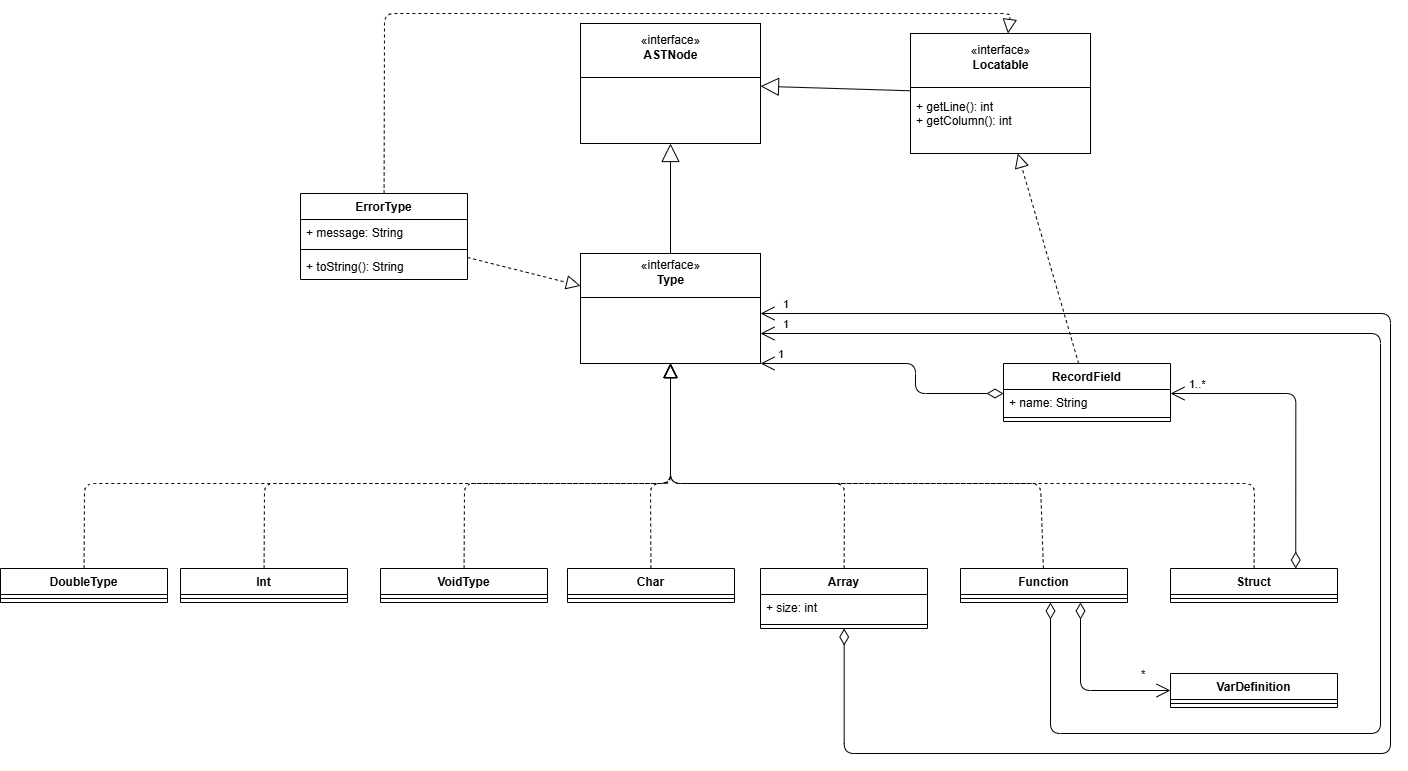

The diagram above was exported from draw.io. Its source (the exported page's mxGraphModel, read from the mxfile embedded in the PNG):
<mxGraphModel dx="3420" dy="1313" grid="1" gridSize="10" guides="1" tooltips="1" connect="1" arrows="1" fold="1" page="1" pageScale="1" pageWidth="827" pageHeight="1169" math="0" shadow="0">
  <root>
    <mxCell id="0" />
    <mxCell id="1" parent="0" />
    <mxCell id="rlbLfpFhO2BiyqU0LLHT-1" value="" style="group" parent="1" vertex="1" connectable="0">
      <mxGeometry x="510" y="40" width="180" height="120" as="geometry" />
    </mxCell>
    <mxCell id="rlbLfpFhO2BiyqU0LLHT-2" value="+ method(type): type" style="text;strokeColor=none;fillColor=none;align=left;verticalAlign=top;spacingLeft=4;spacingRight=4;overflow=hidden;rotatable=0;points=[[0,0.5],[1,0.5]];portConstraint=eastwest;" parent="rlbLfpFhO2BiyqU0LLHT-1" vertex="1">
      <mxGeometry y="60" width="180" height="50" as="geometry" />
    </mxCell>
    <mxCell id="rlbLfpFhO2BiyqU0LLHT-3" value="«interface»&lt;br&gt;&lt;b&gt;ASTNode&lt;br&gt;&lt;br&gt;&lt;br&gt;&lt;br&gt;&lt;br&gt;&lt;br&gt;&lt;/b&gt;" style="html=1;" parent="rlbLfpFhO2BiyqU0LLHT-1" vertex="1">
      <mxGeometry width="180" height="120" as="geometry" />
    </mxCell>
    <mxCell id="rlbLfpFhO2BiyqU0LLHT-4" value="" style="line;strokeWidth=1;fillColor=none;align=left;verticalAlign=middle;spacingTop=-1;spacingLeft=3;spacingRight=3;rotatable=0;labelPosition=right;points=[];portConstraint=eastwest;" parent="rlbLfpFhO2BiyqU0LLHT-1" vertex="1">
      <mxGeometry y="50" width="180" height="8" as="geometry" />
    </mxCell>
    <mxCell id="rlbLfpFhO2BiyqU0LLHT-5" value="" style="group" parent="1" vertex="1" connectable="0">
      <mxGeometry x="510" y="270" width="193.5" height="126" as="geometry" />
    </mxCell>
    <mxCell id="rlbLfpFhO2BiyqU0LLHT-6" value="+ method(type): type" style="text;strokeColor=none;fillColor=none;align=left;verticalAlign=top;spacingLeft=4;spacingRight=4;overflow=hidden;rotatable=0;points=[[0,0.5],[1,0.5]];portConstraint=eastwest;" parent="rlbLfpFhO2BiyqU0LLHT-5" vertex="1">
      <mxGeometry y="60" width="180" height="50" as="geometry" />
    </mxCell>
    <mxCell id="rlbLfpFhO2BiyqU0LLHT-7" value="«interface»&lt;br&gt;&lt;b&gt;Type&lt;br&gt;&lt;br&gt;&lt;br&gt;&lt;br&gt;&lt;br&gt;&lt;br&gt;&lt;/b&gt;" style="html=1;" parent="rlbLfpFhO2BiyqU0LLHT-5" vertex="1">
      <mxGeometry width="180" height="110" as="geometry" />
    </mxCell>
    <mxCell id="rlbLfpFhO2BiyqU0LLHT-8" value="" style="line;strokeWidth=1;fillColor=none;align=left;verticalAlign=middle;spacingTop=-1;spacingLeft=3;spacingRight=3;rotatable=0;labelPosition=right;points=[];portConstraint=eastwest;" parent="rlbLfpFhO2BiyqU0LLHT-5" vertex="1">
      <mxGeometry y="40" width="180" height="8" as="geometry" />
    </mxCell>
    <mxCell id="jiGq7M3ya4mWDzan2j70-5" value="Array" style="swimlane;fontStyle=1;align=center;verticalAlign=top;childLayout=stackLayout;horizontal=1;startSize=26;horizontalStack=0;resizeParent=1;resizeParentMax=0;resizeLast=0;collapsible=1;marginBottom=0;" parent="1" vertex="1">
      <mxGeometry x="690" y="585" width="167" height="60" as="geometry" />
    </mxCell>
    <mxCell id="jiGq7M3ya4mWDzan2j70-6" value="+ size: int" style="text;strokeColor=none;fillColor=none;align=left;verticalAlign=top;spacingLeft=4;spacingRight=4;overflow=hidden;rotatable=0;points=[[0,0.5],[1,0.5]];portConstraint=eastwest;" parent="jiGq7M3ya4mWDzan2j70-5" vertex="1">
      <mxGeometry y="26" width="167" height="26" as="geometry" />
    </mxCell>
    <mxCell id="jiGq7M3ya4mWDzan2j70-7" value="" style="line;strokeWidth=1;fillColor=none;align=left;verticalAlign=middle;spacingTop=-1;spacingLeft=3;spacingRight=3;rotatable=0;labelPosition=right;points=[];portConstraint=eastwest;" parent="jiGq7M3ya4mWDzan2j70-5" vertex="1">
      <mxGeometry y="52" width="167" height="8" as="geometry" />
    </mxCell>
    <mxCell id="jiGq7M3ya4mWDzan2j70-8" value="Struct" style="swimlane;fontStyle=1;align=center;verticalAlign=top;childLayout=stackLayout;horizontal=1;startSize=26;horizontalStack=0;resizeParent=1;resizeParentMax=0;resizeLast=0;collapsible=1;marginBottom=0;" parent="1" vertex="1">
      <mxGeometry x="1100" y="585" width="167" height="34" as="geometry" />
    </mxCell>
    <mxCell id="jiGq7M3ya4mWDzan2j70-10" value="" style="line;strokeWidth=1;fillColor=none;align=left;verticalAlign=middle;spacingTop=-1;spacingLeft=3;spacingRight=3;rotatable=0;labelPosition=right;points=[];portConstraint=eastwest;" parent="jiGq7M3ya4mWDzan2j70-8" vertex="1">
      <mxGeometry y="26" width="167" height="8" as="geometry" />
    </mxCell>
    <mxCell id="jiGq7M3ya4mWDzan2j70-11" value="" style="endArrow=block;dashed=1;endFill=0;endSize=12;html=1;" parent="1" source="VT82_3uqBTPFHjFQVwiJ-1" target="rlbLfpFhO2BiyqU0LLHT-7" edge="1">
      <mxGeometry width="160" relative="1" as="geometry">
        <mxPoint x="440" y="550" as="sourcePoint" />
        <mxPoint x="574" y="820" as="targetPoint" />
        <Array as="points">
          <mxPoint x="580" y="500" />
          <mxPoint x="600" y="500" />
        </Array>
      </mxGeometry>
    </mxCell>
    <mxCell id="jiGq7M3ya4mWDzan2j70-12" value="" style="endArrow=block;dashed=1;endFill=0;endSize=12;html=1;" parent="1" source="jiGq7M3ya4mWDzan2j70-5" target="rlbLfpFhO2BiyqU0LLHT-7" edge="1">
      <mxGeometry width="160" relative="1" as="geometry">
        <mxPoint x="580" y="550" as="sourcePoint" />
        <mxPoint x="740" y="550" as="targetPoint" />
        <Array as="points">
          <mxPoint x="774" y="500" />
          <mxPoint x="600" y="500" />
        </Array>
      </mxGeometry>
    </mxCell>
    <mxCell id="jiGq7M3ya4mWDzan2j70-13" value="" style="endArrow=block;dashed=1;endFill=0;endSize=12;html=1;" parent="1" source="jiGq7M3ya4mWDzan2j70-8" target="rlbLfpFhO2BiyqU0LLHT-7" edge="1">
      <mxGeometry width="160" relative="1" as="geometry">
        <mxPoint x="667" y="540" as="sourcePoint" />
        <mxPoint x="827" y="540" as="targetPoint" />
        <Array as="points">
          <mxPoint x="1184" y="500" />
          <mxPoint x="600" y="500" />
        </Array>
      </mxGeometry>
    </mxCell>
    <mxCell id="jiGq7M3ya4mWDzan2j70-14" value="1" style="endArrow=open;html=1;endSize=12;startArrow=diamondThin;startSize=14;startFill=0;edgeStyle=orthogonalEdgeStyle;align=left;verticalAlign=bottom;" parent="1" source="jiGq7M3ya4mWDzan2j70-5" target="rlbLfpFhO2BiyqU0LLHT-7" edge="1">
      <mxGeometry x="0.9768" relative="1" as="geometry">
        <mxPoint x="590" y="730" as="sourcePoint" />
        <mxPoint x="750" y="730" as="targetPoint" />
        <mxPoint as="offset" />
        <Array as="points">
          <mxPoint x="774" y="770" />
          <mxPoint x="1320" y="770" />
          <mxPoint x="1320" y="330" />
        </Array>
      </mxGeometry>
    </mxCell>
    <mxCell id="jiGq7M3ya4mWDzan2j70-15" value="VarDefinition&#10;" style="swimlane;fontStyle=1;align=center;verticalAlign=top;childLayout=stackLayout;horizontal=1;startSize=26;horizontalStack=0;resizeParent=1;resizeParentMax=0;resizeLast=0;collapsible=1;marginBottom=0;" parent="1" vertex="1">
      <mxGeometry x="1100" y="690" width="167" height="34" as="geometry">
        <mxRectangle x="330" y="1027" width="100" height="30" as="alternateBounds" />
      </mxGeometry>
    </mxCell>
    <mxCell id="jiGq7M3ya4mWDzan2j70-16" value="" style="line;strokeWidth=1;fillColor=none;align=left;verticalAlign=middle;spacingTop=-1;spacingLeft=3;spacingRight=3;rotatable=0;labelPosition=right;points=[];portConstraint=eastwest;" parent="jiGq7M3ya4mWDzan2j70-15" vertex="1">
      <mxGeometry y="26" width="167" height="8" as="geometry" />
    </mxCell>
    <mxCell id="VT82_3uqBTPFHjFQVwiJ-1" value="Char" style="swimlane;fontStyle=1;align=center;verticalAlign=top;childLayout=stackLayout;horizontal=1;startSize=26;horizontalStack=0;resizeParent=1;resizeParentMax=0;resizeLast=0;collapsible=1;marginBottom=0;" parent="1" vertex="1">
      <mxGeometry x="497" y="585" width="167" height="34" as="geometry" />
    </mxCell>
    <mxCell id="VT82_3uqBTPFHjFQVwiJ-3" value="" style="line;strokeWidth=1;fillColor=none;align=left;verticalAlign=middle;spacingTop=-1;spacingLeft=3;spacingRight=3;rotatable=0;labelPosition=right;points=[];portConstraint=eastwest;" parent="VT82_3uqBTPFHjFQVwiJ-1" vertex="1">
      <mxGeometry y="26" width="167" height="8" as="geometry" />
    </mxCell>
    <mxCell id="VT82_3uqBTPFHjFQVwiJ-4" value="Int" style="swimlane;fontStyle=1;align=center;verticalAlign=top;childLayout=stackLayout;horizontal=1;startSize=26;horizontalStack=0;resizeParent=1;resizeParentMax=0;resizeLast=0;collapsible=1;marginBottom=0;" parent="1" vertex="1">
      <mxGeometry x="110" y="585" width="167" height="34" as="geometry" />
    </mxCell>
    <mxCell id="VT82_3uqBTPFHjFQVwiJ-5" value="" style="line;strokeWidth=1;fillColor=none;align=left;verticalAlign=middle;spacingTop=-1;spacingLeft=3;spacingRight=3;rotatable=0;labelPosition=right;points=[];portConstraint=eastwest;" parent="VT82_3uqBTPFHjFQVwiJ-4" vertex="1">
      <mxGeometry y="26" width="167" height="8" as="geometry" />
    </mxCell>
    <mxCell id="VT82_3uqBTPFHjFQVwiJ-6" value="DoubleType" style="swimlane;fontStyle=1;align=center;verticalAlign=top;childLayout=stackLayout;horizontal=1;startSize=26;horizontalStack=0;resizeParent=1;resizeParentMax=0;resizeLast=0;collapsible=1;marginBottom=0;" parent="1" vertex="1">
      <mxGeometry x="-70" y="585" width="167" height="34" as="geometry" />
    </mxCell>
    <mxCell id="VT82_3uqBTPFHjFQVwiJ-7" value="" style="line;strokeWidth=1;fillColor=none;align=left;verticalAlign=middle;spacingTop=-1;spacingLeft=3;spacingRight=3;rotatable=0;labelPosition=right;points=[];portConstraint=eastwest;" parent="VT82_3uqBTPFHjFQVwiJ-6" vertex="1">
      <mxGeometry y="26" width="167" height="8" as="geometry" />
    </mxCell>
    <mxCell id="VT82_3uqBTPFHjFQVwiJ-8" value="Function" style="swimlane;fontStyle=1;align=center;verticalAlign=top;childLayout=stackLayout;horizontal=1;startSize=26;horizontalStack=0;resizeParent=1;resizeParentMax=0;resizeLast=0;collapsible=1;marginBottom=0;" parent="1" vertex="1">
      <mxGeometry x="890" y="585" width="167" height="34" as="geometry" />
    </mxCell>
    <mxCell id="VT82_3uqBTPFHjFQVwiJ-9" value="" style="line;strokeWidth=1;fillColor=none;align=left;verticalAlign=middle;spacingTop=-1;spacingLeft=3;spacingRight=3;rotatable=0;labelPosition=right;points=[];portConstraint=eastwest;" parent="VT82_3uqBTPFHjFQVwiJ-8" vertex="1">
      <mxGeometry y="26" width="167" height="8" as="geometry" />
    </mxCell>
    <mxCell id="VT82_3uqBTPFHjFQVwiJ-10" value="VoidType" style="swimlane;fontStyle=1;align=center;verticalAlign=top;childLayout=stackLayout;horizontal=1;startSize=26;horizontalStack=0;resizeParent=1;resizeParentMax=0;resizeLast=0;collapsible=1;marginBottom=0;" parent="1" vertex="1">
      <mxGeometry x="310" y="585" width="167" height="34" as="geometry" />
    </mxCell>
    <mxCell id="VT82_3uqBTPFHjFQVwiJ-11" value="" style="line;strokeWidth=1;fillColor=none;align=left;verticalAlign=middle;spacingTop=-1;spacingLeft=3;spacingRight=3;rotatable=0;labelPosition=right;points=[];portConstraint=eastwest;" parent="VT82_3uqBTPFHjFQVwiJ-10" vertex="1">
      <mxGeometry y="26" width="167" height="8" as="geometry" />
    </mxCell>
    <mxCell id="VT82_3uqBTPFHjFQVwiJ-12" value="" style="endArrow=block;endSize=16;endFill=0;html=1;" parent="1" source="rlbLfpFhO2BiyqU0LLHT-7" target="rlbLfpFhO2BiyqU0LLHT-3" edge="1">
      <mxGeometry width="160" relative="1" as="geometry">
        <mxPoint x="520" y="220" as="sourcePoint" />
        <mxPoint x="680" y="220" as="targetPoint" />
      </mxGeometry>
    </mxCell>
    <mxCell id="VT82_3uqBTPFHjFQVwiJ-13" value="1" style="endArrow=open;html=1;endSize=12;startArrow=diamondThin;startSize=14;startFill=0;edgeStyle=orthogonalEdgeStyle;align=left;verticalAlign=bottom;" parent="1" source="VT82_3uqBTPFHjFQVwiJ-8" target="rlbLfpFhO2BiyqU0LLHT-7" edge="1">
      <mxGeometry x="0.9726" relative="1" as="geometry">
        <mxPoint x="784" y="655" as="sourcePoint" />
        <mxPoint x="700" y="340" as="targetPoint" />
        <mxPoint as="offset" />
        <Array as="points">
          <mxPoint x="980" y="750" />
          <mxPoint x="1310" y="750" />
          <mxPoint x="1310" y="350" />
        </Array>
      </mxGeometry>
    </mxCell>
    <mxCell id="VT82_3uqBTPFHjFQVwiJ-14" value="" style="endArrow=block;dashed=1;endFill=0;endSize=12;html=1;" parent="1" source="VT82_3uqBTPFHjFQVwiJ-10" target="rlbLfpFhO2BiyqU0LLHT-7" edge="1">
      <mxGeometry width="160" relative="1" as="geometry">
        <mxPoint x="590" y="595" as="sourcePoint" />
        <mxPoint x="610" y="400" as="targetPoint" />
        <Array as="points">
          <mxPoint x="394" y="500" />
          <mxPoint x="600" y="500" />
        </Array>
      </mxGeometry>
    </mxCell>
    <mxCell id="VT82_3uqBTPFHjFQVwiJ-15" value="" style="endArrow=block;dashed=1;endFill=0;endSize=12;html=1;" parent="1" source="VT82_3uqBTPFHjFQVwiJ-4" target="rlbLfpFhO2BiyqU0LLHT-7" edge="1">
      <mxGeometry width="160" relative="1" as="geometry">
        <mxPoint x="600" y="605" as="sourcePoint" />
        <mxPoint x="620" y="410" as="targetPoint" />
        <Array as="points">
          <mxPoint x="194" y="500" />
          <mxPoint x="600" y="500" />
        </Array>
      </mxGeometry>
    </mxCell>
    <mxCell id="VT82_3uqBTPFHjFQVwiJ-16" value="" style="endArrow=block;dashed=1;endFill=0;endSize=12;html=1;" parent="1" source="VT82_3uqBTPFHjFQVwiJ-6" target="rlbLfpFhO2BiyqU0LLHT-7" edge="1">
      <mxGeometry width="160" relative="1" as="geometry">
        <mxPoint x="610" y="615" as="sourcePoint" />
        <mxPoint x="630" y="420" as="targetPoint" />
        <Array as="points">
          <mxPoint x="14" y="500" />
          <mxPoint x="600" y="500" />
        </Array>
      </mxGeometry>
    </mxCell>
    <mxCell id="VT82_3uqBTPFHjFQVwiJ-18" value="" style="endArrow=block;dashed=1;endFill=0;endSize=12;html=1;" parent="1" source="VT82_3uqBTPFHjFQVwiJ-8" target="rlbLfpFhO2BiyqU0LLHT-7" edge="1">
      <mxGeometry width="160" relative="1" as="geometry">
        <mxPoint x="784" y="595" as="sourcePoint" />
        <mxPoint x="610" y="400" as="targetPoint" />
        <Array as="points">
          <mxPoint x="970" y="500" />
          <mxPoint x="600" y="500" />
        </Array>
      </mxGeometry>
    </mxCell>
    <mxCell id="VT82_3uqBTPFHjFQVwiJ-19" value="*" style="endArrow=open;html=1;endSize=12;startArrow=diamondThin;startSize=14;startFill=0;edgeStyle=orthogonalEdgeStyle;align=left;verticalAlign=bottom;" parent="1" source="VT82_3uqBTPFHjFQVwiJ-8" target="jiGq7M3ya4mWDzan2j70-15" edge="1">
      <mxGeometry x="0.6628" y="7" relative="1" as="geometry">
        <mxPoint x="1010" y="650" as="sourcePoint" />
        <mxPoint x="1170" y="650" as="targetPoint" />
        <mxPoint as="offset" />
        <Array as="points">
          <mxPoint x="1010" y="707" />
        </Array>
      </mxGeometry>
    </mxCell>
    <mxCell id="VT82_3uqBTPFHjFQVwiJ-20" value="RecordField" style="swimlane;fontStyle=1;align=center;verticalAlign=top;childLayout=stackLayout;horizontal=1;startSize=26;horizontalStack=0;resizeParent=1;resizeParentMax=0;resizeLast=0;collapsible=1;marginBottom=0;" parent="1" vertex="1">
      <mxGeometry x="933" y="380" width="167" height="58" as="geometry" />
    </mxCell>
    <mxCell id="VT82_3uqBTPFHjFQVwiJ-21" value="+ name: String" style="text;strokeColor=none;fillColor=none;align=left;verticalAlign=top;spacingLeft=4;spacingRight=4;overflow=hidden;rotatable=0;points=[[0,0.5],[1,0.5]];portConstraint=eastwest;" parent="VT82_3uqBTPFHjFQVwiJ-20" vertex="1">
      <mxGeometry y="26" width="167" height="24" as="geometry" />
    </mxCell>
    <mxCell id="VT82_3uqBTPFHjFQVwiJ-22" value="" style="line;strokeWidth=1;fillColor=none;align=left;verticalAlign=middle;spacingTop=-1;spacingLeft=3;spacingRight=3;rotatable=0;labelPosition=right;points=[];portConstraint=eastwest;" parent="VT82_3uqBTPFHjFQVwiJ-20" vertex="1">
      <mxGeometry y="50" width="167" height="8" as="geometry" />
    </mxCell>
    <mxCell id="VT82_3uqBTPFHjFQVwiJ-24" value="1..*" style="endArrow=open;html=1;endSize=12;startArrow=diamondThin;startSize=14;startFill=0;edgeStyle=orthogonalEdgeStyle;align=left;verticalAlign=bottom;exitX=0.75;exitY=0;exitDx=0;exitDy=0;" parent="1" source="jiGq7M3ya4mWDzan2j70-8" target="VT82_3uqBTPFHjFQVwiJ-20" edge="1">
      <mxGeometry x="0.8885" relative="1" as="geometry">
        <mxPoint x="1090" y="450" as="sourcePoint" />
        <mxPoint x="1250" y="450" as="targetPoint" />
        <mxPoint as="offset" />
        <Array as="points">
          <mxPoint x="1225" y="410" />
        </Array>
      </mxGeometry>
    </mxCell>
    <mxCell id="VT82_3uqBTPFHjFQVwiJ-25" value="1" style="endArrow=open;html=1;endSize=12;startArrow=diamondThin;startSize=14;startFill=0;edgeStyle=orthogonalEdgeStyle;align=left;verticalAlign=bottom;" parent="1" source="VT82_3uqBTPFHjFQVwiJ-20" target="rlbLfpFhO2BiyqU0LLHT-7" edge="1">
      <mxGeometry x="0.8824" relative="1" as="geometry">
        <mxPoint x="760" y="409.40999999999997" as="sourcePoint" />
        <mxPoint x="920" y="409.40999999999997" as="targetPoint" />
        <mxPoint as="offset" />
        <Array as="points">
          <mxPoint x="845" y="410" />
          <mxPoint x="845" y="380" />
        </Array>
      </mxGeometry>
    </mxCell>
    <mxCell id="PTRANAso_r1I-YJsSFSw-1" value="" style="group" parent="1" vertex="1" connectable="0">
      <mxGeometry x="840" y="50" width="180" height="120" as="geometry" />
    </mxCell>
    <mxCell id="PTRANAso_r1I-YJsSFSw-2" value="+ method(type): type" style="text;strokeColor=none;fillColor=none;align=left;verticalAlign=top;spacingLeft=4;spacingRight=4;overflow=hidden;rotatable=0;points=[[0,0.5],[1,0.5]];portConstraint=eastwest;" parent="PTRANAso_r1I-YJsSFSw-1" vertex="1">
      <mxGeometry y="60" width="180" height="50" as="geometry" />
    </mxCell>
    <mxCell id="PTRANAso_r1I-YJsSFSw-3" value="«interface»&lt;br&gt;&lt;b&gt;Locatable&lt;br&gt;&lt;br&gt;&lt;br&gt;&lt;br&gt;&lt;br&gt;&lt;br&gt;&lt;/b&gt;" style="html=1;" parent="PTRANAso_r1I-YJsSFSw-1" vertex="1">
      <mxGeometry width="180" height="120" as="geometry" />
    </mxCell>
    <mxCell id="PTRANAso_r1I-YJsSFSw-4" value="" style="line;strokeWidth=1;fillColor=none;align=left;verticalAlign=middle;spacingTop=-1;spacingLeft=3;spacingRight=3;rotatable=0;labelPosition=right;points=[];portConstraint=eastwest;" parent="PTRANAso_r1I-YJsSFSw-1" vertex="1">
      <mxGeometry y="50" width="180" height="8" as="geometry" />
    </mxCell>
    <mxCell id="PTRANAso_r1I-YJsSFSw-5" value="+ getLine(): int&#10;+ getColumn(): int" style="text;strokeColor=none;fillColor=none;align=left;verticalAlign=top;spacingLeft=4;spacingRight=4;overflow=hidden;rotatable=0;points=[[0,0.5],[1,0.5]];portConstraint=eastwest;" parent="PTRANAso_r1I-YJsSFSw-1" vertex="1">
      <mxGeometry y="60" width="180" height="40" as="geometry" />
    </mxCell>
    <mxCell id="PTRANAso_r1I-YJsSFSw-11" value="" style="endArrow=block;endSize=16;endFill=0;html=1;" parent="1" source="PTRANAso_r1I-YJsSFSw-3" target="rlbLfpFhO2BiyqU0LLHT-3" edge="1">
      <mxGeometry width="160" relative="1" as="geometry">
        <mxPoint x="670" y="220" as="sourcePoint" />
        <mxPoint x="830" y="220" as="targetPoint" />
      </mxGeometry>
    </mxCell>
    <mxCell id="PTRANAso_r1I-YJsSFSw-12" value="" style="endArrow=block;dashed=1;endFill=0;endSize=12;html=1;" parent="1" source="VT82_3uqBTPFHjFQVwiJ-20" target="PTRANAso_r1I-YJsSFSw-3" edge="1">
      <mxGeometry width="160" relative="1" as="geometry">
        <mxPoint x="870" y="240" as="sourcePoint" />
        <mxPoint x="1030" y="240" as="targetPoint" />
      </mxGeometry>
    </mxCell>
    <mxCell id="AvysYNHUNDPnWlZyKn92-1" value="ErrorType" style="swimlane;fontStyle=1;align=center;verticalAlign=top;childLayout=stackLayout;horizontal=1;startSize=26;horizontalStack=0;resizeParent=1;resizeParentMax=0;resizeLast=0;collapsible=1;marginBottom=0;" parent="1" vertex="1">
      <mxGeometry x="230" y="210" width="167" height="86" as="geometry">
        <mxRectangle x="230" y="210" width="90" height="30" as="alternateBounds" />
      </mxGeometry>
    </mxCell>
    <mxCell id="AvysYNHUNDPnWlZyKn92-3" value="+ message: String" style="text;strokeColor=none;fillColor=none;align=left;verticalAlign=top;spacingLeft=4;spacingRight=4;overflow=hidden;rotatable=0;points=[[0,0.5],[1,0.5]];portConstraint=eastwest;" parent="AvysYNHUNDPnWlZyKn92-1" vertex="1">
      <mxGeometry y="26" width="167" height="26" as="geometry" />
    </mxCell>
    <mxCell id="AvysYNHUNDPnWlZyKn92-2" value="" style="line;strokeWidth=1;fillColor=none;align=left;verticalAlign=middle;spacingTop=-1;spacingLeft=3;spacingRight=3;rotatable=0;labelPosition=right;points=[];portConstraint=eastwest;" parent="AvysYNHUNDPnWlZyKn92-1" vertex="1">
      <mxGeometry y="52" width="167" height="8" as="geometry" />
    </mxCell>
    <mxCell id="AvysYNHUNDPnWlZyKn92-4" value="+ toString(): String" style="text;strokeColor=none;fillColor=none;align=left;verticalAlign=top;spacingLeft=4;spacingRight=4;overflow=hidden;rotatable=0;points=[[0,0.5],[1,0.5]];portConstraint=eastwest;" parent="AvysYNHUNDPnWlZyKn92-1" vertex="1">
      <mxGeometry y="60" width="167" height="26" as="geometry" />
    </mxCell>
    <mxCell id="AvysYNHUNDPnWlZyKn92-5" value="" style="endArrow=block;dashed=1;endFill=0;endSize=12;html=1;" parent="1" source="AvysYNHUNDPnWlZyKn92-1" target="PTRANAso_r1I-YJsSFSw-3" edge="1">
      <mxGeometry width="160" relative="1" as="geometry">
        <mxPoint x="971" y="150" as="sourcePoint" />
        <mxPoint x="910" y="-60" as="targetPoint" />
        <Array as="points">
          <mxPoint x="314" y="30" />
          <mxPoint x="940" y="30" />
        </Array>
      </mxGeometry>
    </mxCell>
    <mxCell id="AvysYNHUNDPnWlZyKn92-6" value="" style="endArrow=block;dashed=1;endFill=0;endSize=12;html=1;" parent="1" source="AvysYNHUNDPnWlZyKn92-1" target="rlbLfpFhO2BiyqU0LLHT-7" edge="1">
      <mxGeometry width="160" relative="1" as="geometry">
        <mxPoint x="404" y="595" as="sourcePoint" />
        <mxPoint x="610" y="400" as="targetPoint" />
        <Array as="points" />
      </mxGeometry>
    </mxCell>
  </root>
</mxGraphModel>